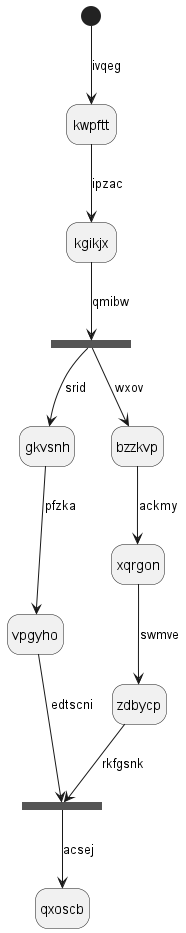

The diagram above was rendered by PlantUML. Its source (embedded in the PNG):
@startuml
hide empty description
state kwpftt
[*] --> kwpftt : ivqeg
kwpftt --> kgikjx : ipzac
state nhiaae <<fork>>
kgikjx --> nhiaae : qmibw
state wpnkne <<join>>
nhiaae --> gkvsnh : srid
gkvsnh --> vpgyho : pfzka
vpgyho --> wpnkne : edtscni
nhiaae --> bzzkvp : wxov
bzzkvp --> xqrgon : ackmy
xqrgon --> zdbycp : swmve
zdbycp --> wpnkne : rkfgsnk
wpnkne --> qxoscb : acsej
@enduml